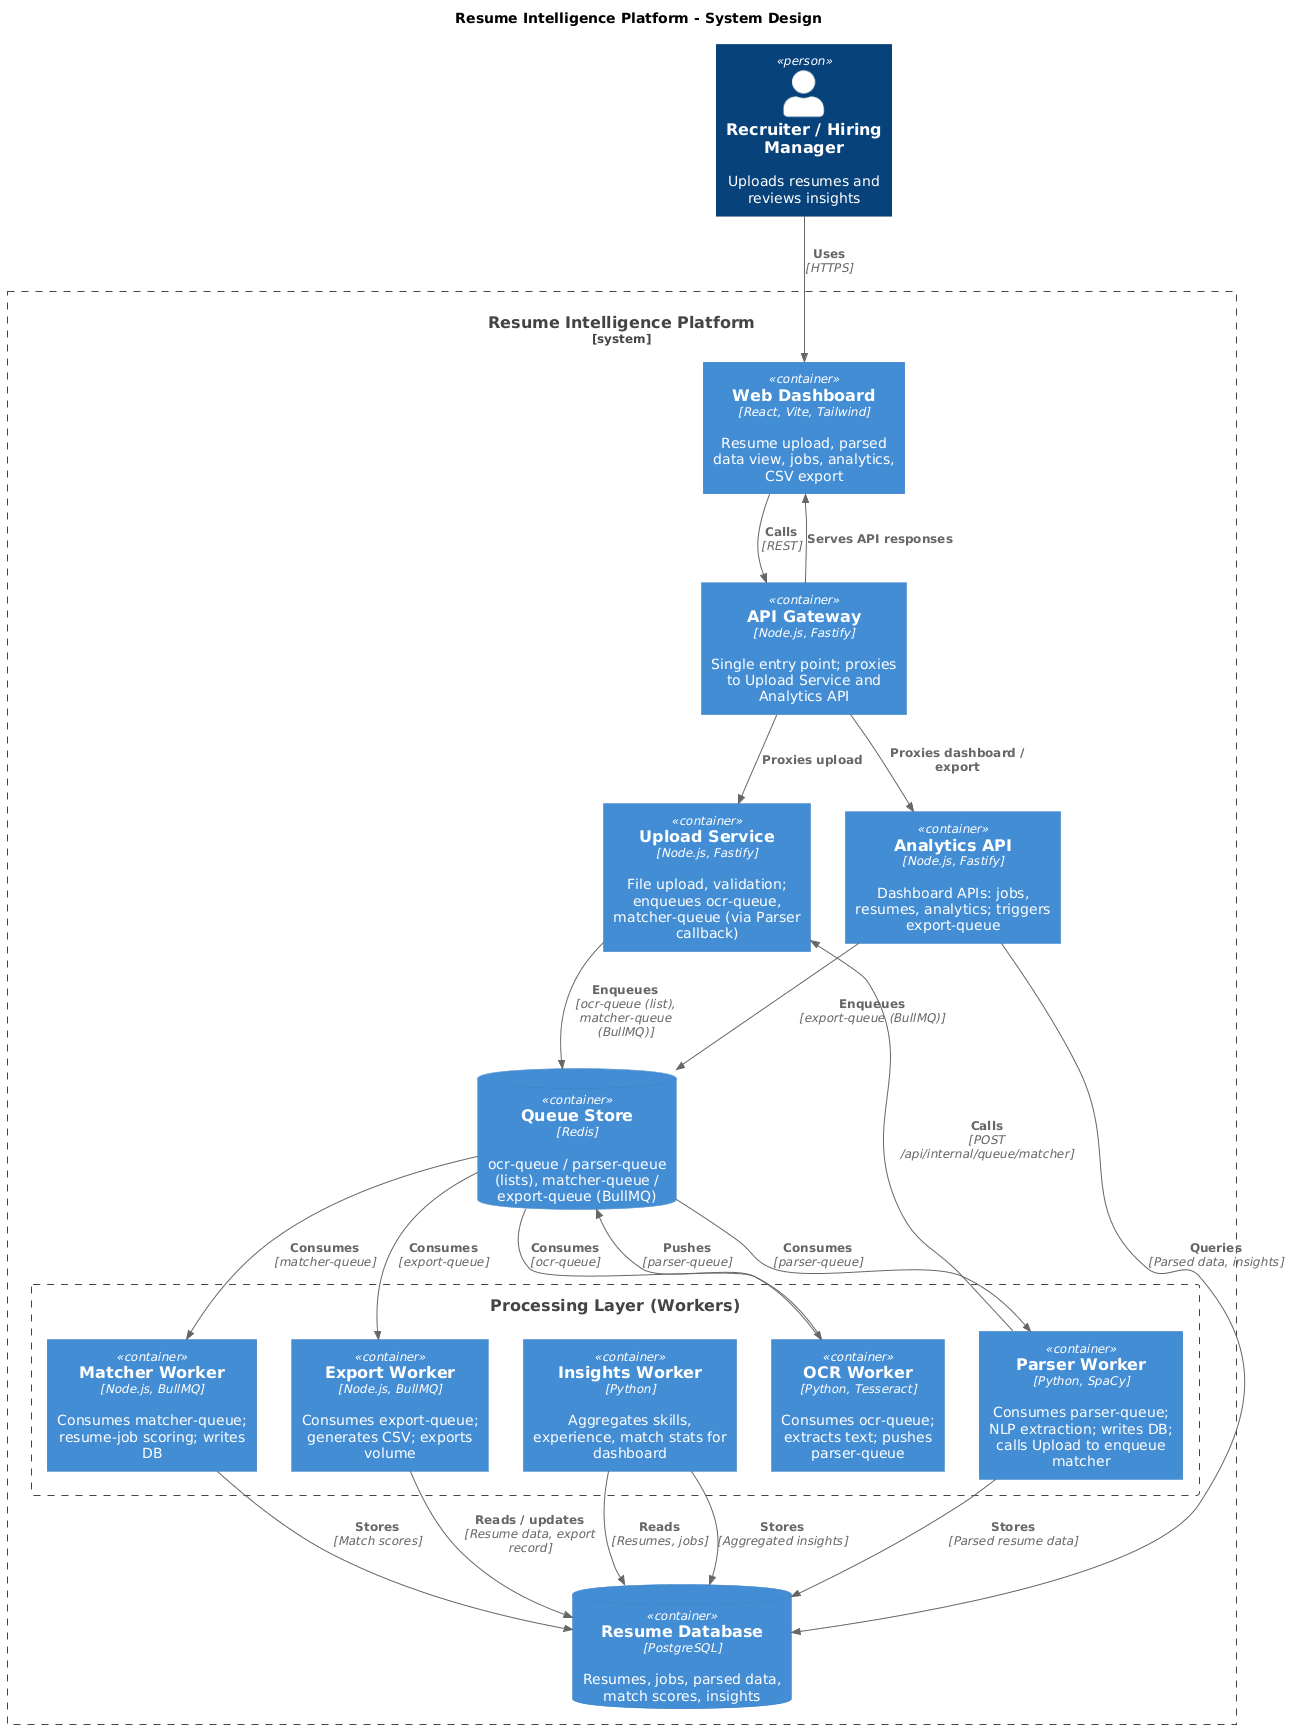

The diagram above was rendered by PlantUML. Its source (embedded in the PNG):
@startuml
!includeurl https://raw.githubusercontent.com/plantuml-stdlib/C4-PlantUML/master/C4_Container.puml

title Resume Intelligence Platform - System Design

Person(recruiter, "Recruiter / Hiring Manager", "Uploads resumes and reviews insights")

System_Boundary(system, "Resume Intelligence Platform") {

  Container(web, "Web Dashboard", "React, Vite, Tailwind", "Resume upload, parsed data view, jobs, analytics, CSV export")

  Container(gateway, "API Gateway", "Node.js, Fastify", "Single entry point; proxies to Upload Service and Analytics API")

  Container(upload, "Upload Service", "Node.js, Fastify", "File upload, validation; enqueues ocr-queue, matcher-queue (via Parser callback)")

  Container(analytics, "Analytics API", "Node.js, Fastify", "Dashboard APIs: jobs, resumes, analytics; triggers export-queue")

  ContainerDb(redis, "Queue Store", "Redis", "ocr-queue / parser-queue (lists), matcher-queue / export-queue (BullMQ)")

  Boundary(workers, "Processing Layer (Workers)") {
    Container(ocr, "OCR Worker", "Python, Tesseract", "Consumes ocr-queue; extracts text; pushes parser-queue")
    Container(parser, "Parser Worker", "Python, SpaCy", "Consumes parser-queue; NLP extraction; writes DB; calls Upload to enqueue matcher")
    Container(matcher, "Matcher Worker", "Node.js, BullMQ", "Consumes matcher-queue; resume-job scoring; writes DB")
    Container(export_w, "Export Worker", "Node.js, BullMQ", "Consumes export-queue; generates CSV; exports volume")
    Container(insights, "Insights Worker", "Python", "Aggregates skills, experience, match stats for dashboard")
  }

  ContainerDb(db, "Resume Database", "PostgreSQL", "Resumes, jobs, parsed data, match scores, insights")
}

Rel(recruiter, web, "Uses", "HTTPS")
Rel(web, gateway, "Calls", "REST")
Rel(gateway, upload, "Proxies upload")
Rel(gateway, analytics, "Proxies dashboard / export")
Rel(gateway, web, "Serves API responses")

Rel(upload, redis, "Enqueues", "ocr-queue (list), matcher-queue (BullMQ)")
Rel(analytics, redis, "Enqueues", "export-queue (BullMQ)")
Rel(redis, ocr, "Consumes", "ocr-queue")
Rel(redis, parser, "Consumes", "parser-queue")
Rel(redis, matcher, "Consumes", "matcher-queue")
Rel(redis, export_w, "Consumes", "export-queue")

Rel(ocr, redis, "Pushes", "parser-queue")
Rel(parser, db, "Stores", "Parsed resume data")
Rel(parser, upload, "Calls", "POST /api/internal/queue/matcher")
Rel(matcher, db, "Stores", "Match scores")
Rel(export_w, db, "Reads / updates", "Resume data, export record")
Rel(insights, db, "Reads", "Resumes, jobs")
Rel(insights, db, "Stores", "Aggregated insights")
Rel(analytics, db, "Queries", "Parsed data, insights")
@enduml